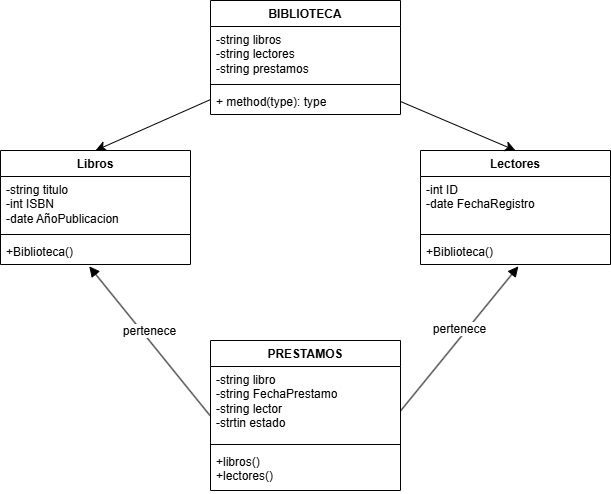

The diagram above was exported from draw.io. Its source (the exported page's mxGraphModel, read from the mxfile embedded in the PNG):
<mxGraphModel dx="1680" dy="910" grid="1" gridSize="10" guides="1" tooltips="1" connect="1" arrows="1" fold="1" page="0" pageScale="1" pageWidth="827" pageHeight="1169" math="0" shadow="0">
  <root>
    <mxCell id="0" />
    <mxCell id="1" parent="0" />
    <mxCell id="nG2c31lXiz1eg28pNaDt-21" value="" style="edgeStyle=none;curved=1;rounded=0;orthogonalLoop=1;jettySize=auto;html=1;fontSize=12;startSize=8;endSize=8;entryX=0.5;entryY=0;entryDx=0;entryDy=0;" edge="1" parent="1" source="nG2c31lXiz1eg28pNaDt-1" target="nG2c31lXiz1eg28pNaDt-5">
      <mxGeometry relative="1" as="geometry">
        <mxPoint x="-765" y="-303" as="targetPoint" />
      </mxGeometry>
    </mxCell>
    <mxCell id="nG2c31lXiz1eg28pNaDt-1" value="BIBLIOTECA" style="swimlane;fontStyle=1;align=center;verticalAlign=top;childLayout=stackLayout;horizontal=1;startSize=26;horizontalStack=0;resizeParent=1;resizeParentMax=0;resizeLast=0;collapsible=1;marginBottom=0;whiteSpace=wrap;html=1;" vertex="1" parent="1">
      <mxGeometry x="-590" y="-360" width="190" height="114" as="geometry" />
    </mxCell>
    <mxCell id="nG2c31lXiz1eg28pNaDt-2" value="-string libros&lt;div&gt;-string lectores&lt;/div&gt;&lt;div&gt;-string prestamos&lt;/div&gt;" style="text;strokeColor=none;fillColor=none;align=left;verticalAlign=top;spacingLeft=4;spacingRight=4;overflow=hidden;rotatable=0;points=[[0,0.5],[1,0.5]];portConstraint=eastwest;whiteSpace=wrap;html=1;" vertex="1" parent="nG2c31lXiz1eg28pNaDt-1">
      <mxGeometry y="26" width="190" height="54" as="geometry" />
    </mxCell>
    <mxCell id="nG2c31lXiz1eg28pNaDt-3" value="" style="line;strokeWidth=1;fillColor=none;align=left;verticalAlign=middle;spacingTop=-1;spacingLeft=3;spacingRight=3;rotatable=0;labelPosition=right;points=[];portConstraint=eastwest;strokeColor=inherit;" vertex="1" parent="nG2c31lXiz1eg28pNaDt-1">
      <mxGeometry y="80" width="190" height="8" as="geometry" />
    </mxCell>
    <mxCell id="nG2c31lXiz1eg28pNaDt-4" value="+ method(type): type" style="text;strokeColor=none;fillColor=none;align=left;verticalAlign=top;spacingLeft=4;spacingRight=4;overflow=hidden;rotatable=0;points=[[0,0.5],[1,0.5]];portConstraint=eastwest;whiteSpace=wrap;html=1;" vertex="1" parent="nG2c31lXiz1eg28pNaDt-1">
      <mxGeometry y="88" width="190" height="26" as="geometry" />
    </mxCell>
    <mxCell id="nG2c31lXiz1eg28pNaDt-5" value="Libros" style="swimlane;fontStyle=1;align=center;verticalAlign=top;childLayout=stackLayout;horizontal=1;startSize=26;horizontalStack=0;resizeParent=1;resizeParentMax=0;resizeLast=0;collapsible=1;marginBottom=0;whiteSpace=wrap;html=1;" vertex="1" parent="1">
      <mxGeometry x="-800" y="-210" width="190" height="114" as="geometry" />
    </mxCell>
    <mxCell id="nG2c31lXiz1eg28pNaDt-6" value="-string titulo&lt;div&gt;-int ISBN&lt;/div&gt;&lt;div&gt;-date AñoPublicacion&lt;/div&gt;" style="text;strokeColor=none;fillColor=none;align=left;verticalAlign=top;spacingLeft=4;spacingRight=4;overflow=hidden;rotatable=0;points=[[0,0.5],[1,0.5]];portConstraint=eastwest;whiteSpace=wrap;html=1;" vertex="1" parent="nG2c31lXiz1eg28pNaDt-5">
      <mxGeometry y="26" width="190" height="54" as="geometry" />
    </mxCell>
    <mxCell id="nG2c31lXiz1eg28pNaDt-7" value="" style="line;strokeWidth=1;fillColor=none;align=left;verticalAlign=middle;spacingTop=-1;spacingLeft=3;spacingRight=3;rotatable=0;labelPosition=right;points=[];portConstraint=eastwest;strokeColor=inherit;" vertex="1" parent="nG2c31lXiz1eg28pNaDt-5">
      <mxGeometry y="80" width="190" height="8" as="geometry" />
    </mxCell>
    <mxCell id="nG2c31lXiz1eg28pNaDt-8" value="+Biblioteca()" style="text;strokeColor=none;fillColor=none;align=left;verticalAlign=top;spacingLeft=4;spacingRight=4;overflow=hidden;rotatable=0;points=[[0,0.5],[1,0.5]];portConstraint=eastwest;whiteSpace=wrap;html=1;" vertex="1" parent="nG2c31lXiz1eg28pNaDt-5">
      <mxGeometry y="88" width="190" height="26" as="geometry" />
    </mxCell>
    <mxCell id="nG2c31lXiz1eg28pNaDt-9" value="Lectores" style="swimlane;fontStyle=1;align=center;verticalAlign=top;childLayout=stackLayout;horizontal=1;startSize=26;horizontalStack=0;resizeParent=1;resizeParentMax=0;resizeLast=0;collapsible=1;marginBottom=0;whiteSpace=wrap;html=1;" vertex="1" parent="1">
      <mxGeometry x="-380" y="-210" width="190" height="114" as="geometry" />
    </mxCell>
    <mxCell id="nG2c31lXiz1eg28pNaDt-10" value="-int ID&lt;div&gt;-date FechaRegistro&lt;/div&gt;" style="text;strokeColor=none;fillColor=none;align=left;verticalAlign=top;spacingLeft=4;spacingRight=4;overflow=hidden;rotatable=0;points=[[0,0.5],[1,0.5]];portConstraint=eastwest;whiteSpace=wrap;html=1;" vertex="1" parent="nG2c31lXiz1eg28pNaDt-9">
      <mxGeometry y="26" width="190" height="54" as="geometry" />
    </mxCell>
    <mxCell id="nG2c31lXiz1eg28pNaDt-11" value="" style="line;strokeWidth=1;fillColor=none;align=left;verticalAlign=middle;spacingTop=-1;spacingLeft=3;spacingRight=3;rotatable=0;labelPosition=right;points=[];portConstraint=eastwest;strokeColor=inherit;" vertex="1" parent="nG2c31lXiz1eg28pNaDt-9">
      <mxGeometry y="80" width="190" height="8" as="geometry" />
    </mxCell>
    <mxCell id="nG2c31lXiz1eg28pNaDt-12" value="+Biblioteca()" style="text;strokeColor=none;fillColor=none;align=left;verticalAlign=top;spacingLeft=4;spacingRight=4;overflow=hidden;rotatable=0;points=[[0,0.5],[1,0.5]];portConstraint=eastwest;whiteSpace=wrap;html=1;" vertex="1" parent="nG2c31lXiz1eg28pNaDt-9">
      <mxGeometry y="88" width="190" height="26" as="geometry" />
    </mxCell>
    <mxCell id="nG2c31lXiz1eg28pNaDt-13" value="PRESTAMOS" style="swimlane;fontStyle=1;align=center;verticalAlign=top;childLayout=stackLayout;horizontal=1;startSize=26;horizontalStack=0;resizeParent=1;resizeParentMax=0;resizeLast=0;collapsible=1;marginBottom=0;whiteSpace=wrap;html=1;" vertex="1" parent="1">
      <mxGeometry x="-590" y="-20" width="190" height="150" as="geometry" />
    </mxCell>
    <mxCell id="nG2c31lXiz1eg28pNaDt-14" value="-string libro&lt;div&gt;-string FechaPrestamo&lt;/div&gt;&lt;div&gt;-string lector&lt;/div&gt;&lt;div&gt;-strtin estado&lt;/div&gt;" style="text;strokeColor=none;fillColor=none;align=left;verticalAlign=top;spacingLeft=4;spacingRight=4;overflow=hidden;rotatable=0;points=[[0,0.5],[1,0.5]];portConstraint=eastwest;whiteSpace=wrap;html=1;" vertex="1" parent="nG2c31lXiz1eg28pNaDt-13">
      <mxGeometry y="26" width="190" height="74" as="geometry" />
    </mxCell>
    <mxCell id="nG2c31lXiz1eg28pNaDt-15" value="" style="line;strokeWidth=1;fillColor=none;align=left;verticalAlign=middle;spacingTop=-1;spacingLeft=3;spacingRight=3;rotatable=0;labelPosition=right;points=[];portConstraint=eastwest;strokeColor=inherit;" vertex="1" parent="nG2c31lXiz1eg28pNaDt-13">
      <mxGeometry y="100" width="190" height="8" as="geometry" />
    </mxCell>
    <mxCell id="nG2c31lXiz1eg28pNaDt-16" value="+libros()&lt;div&gt;+lectores()&lt;/div&gt;" style="text;strokeColor=none;fillColor=none;align=left;verticalAlign=top;spacingLeft=4;spacingRight=4;overflow=hidden;rotatable=0;points=[[0,0.5],[1,0.5]];portConstraint=eastwest;whiteSpace=wrap;html=1;" vertex="1" parent="nG2c31lXiz1eg28pNaDt-13">
      <mxGeometry y="108" width="190" height="42" as="geometry" />
    </mxCell>
    <mxCell id="nG2c31lXiz1eg28pNaDt-17" value="pertenece" style="html=1;verticalAlign=bottom;endArrow=block;curved=0;rounded=0;fontSize=12;startSize=8;endSize=8;exitX=-0.003;exitY=0.662;exitDx=0;exitDy=0;exitPerimeter=0;entryX=0.467;entryY=1.071;entryDx=0;entryDy=0;entryPerimeter=0;" edge="1" parent="1" source="nG2c31lXiz1eg28pNaDt-14" target="nG2c31lXiz1eg28pNaDt-8">
      <mxGeometry width="80" relative="1" as="geometry">
        <mxPoint x="-550" y="-70" as="sourcePoint" />
        <mxPoint x="-470" y="-70" as="targetPoint" />
      </mxGeometry>
    </mxCell>
    <mxCell id="nG2c31lXiz1eg28pNaDt-18" value="pertenece" style="html=1;verticalAlign=bottom;endArrow=block;curved=0;rounded=0;fontSize=12;startSize=8;endSize=8;entryX=0.515;entryY=1.071;entryDx=0;entryDy=0;entryPerimeter=0;exitX=1.002;exitY=0.595;exitDx=0;exitDy=0;exitPerimeter=0;" edge="1" parent="1" source="nG2c31lXiz1eg28pNaDt-14" target="nG2c31lXiz1eg28pNaDt-12">
      <mxGeometry width="80" relative="1" as="geometry">
        <mxPoint x="-571" y="55" as="sourcePoint" />
        <mxPoint x="-701" y="-84" as="targetPoint" />
      </mxGeometry>
    </mxCell>
    <mxCell id="nG2c31lXiz1eg28pNaDt-22" value="" style="edgeStyle=none;curved=1;rounded=0;orthogonalLoop=1;jettySize=auto;html=1;fontSize=12;startSize=8;endSize=8;entryX=0.5;entryY=0;entryDx=0;entryDy=0;exitX=1;exitY=0.5;exitDx=0;exitDy=0;" edge="1" parent="1" source="nG2c31lXiz1eg28pNaDt-4" target="nG2c31lXiz1eg28pNaDt-9">
      <mxGeometry relative="1" as="geometry">
        <mxPoint x="-580" y="-251" as="sourcePoint" />
        <mxPoint x="-695" y="-200" as="targetPoint" />
      </mxGeometry>
    </mxCell>
  </root>
</mxGraphModel>